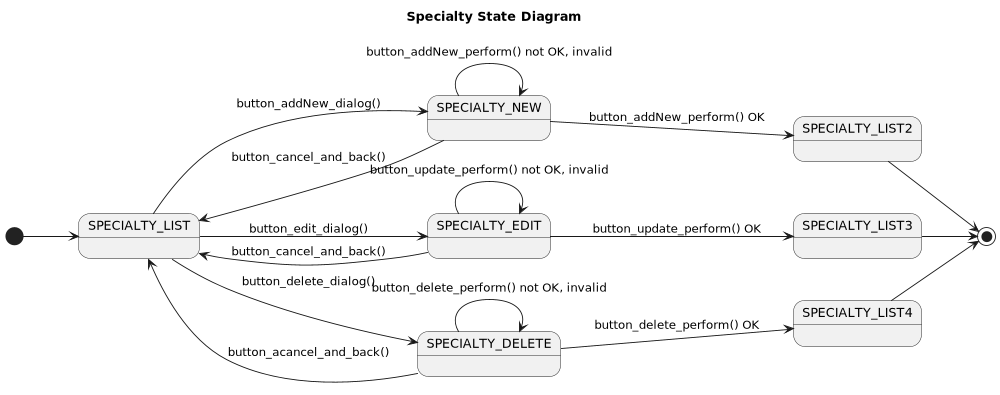

The diagram above was rendered by PlantUML. Its source (embedded in the PNG):
@startuml

title Specialty State Diagram

'https://plantuml.com/state-diagram

left to right direction
'top to bottom direction

scale 1000 width

[*] --> SPECIALTY_LIST


SPECIALTY_LIST --> SPECIALTY_NEW : button_addNew_dialog()
SPECIALTY_NEW --> SPECIALTY_LIST: button_cancel_and_back()
SPECIALTY_NEW --> SPECIALTY_LIST2: button_addNew_perform() OK

SPECIALTY_LIST --> SPECIALTY_EDIT: button_edit_dialog()
SPECIALTY_EDIT --> SPECIALTY_LIST: button_cancel_and_back()
SPECIALTY_EDIT --> SPECIALTY_LIST3: button_update_perform() OK

SPECIALTY_LIST --> SPECIALTY_DELETE: button_delete_dialog()
SPECIALTY_DELETE --> SPECIALTY_LIST: button_acancel_and_back()
SPECIALTY_DELETE --> SPECIALTY_LIST4: button_delete_perform() OK

SPECIALTY_LIST2 --> [*]
SPECIALTY_LIST3 --> [*]
SPECIALTY_LIST4 --> [*]


state SPECIALTY_NEW {
    SPECIALTY_NEW --> SPECIALTY_NEW : button_addNew_perform() not OK, invalid
}
state SPECIALTY_EDIT {
    SPECIALTY_EDIT --> SPECIALTY_EDIT: button_update_perform() not OK, invalid
}
state SPECIALTY_DELETE {
    SPECIALTY_DELETE --> SPECIALTY_DELETE: button_delete_perform() not OK, invalid
}


@enduml